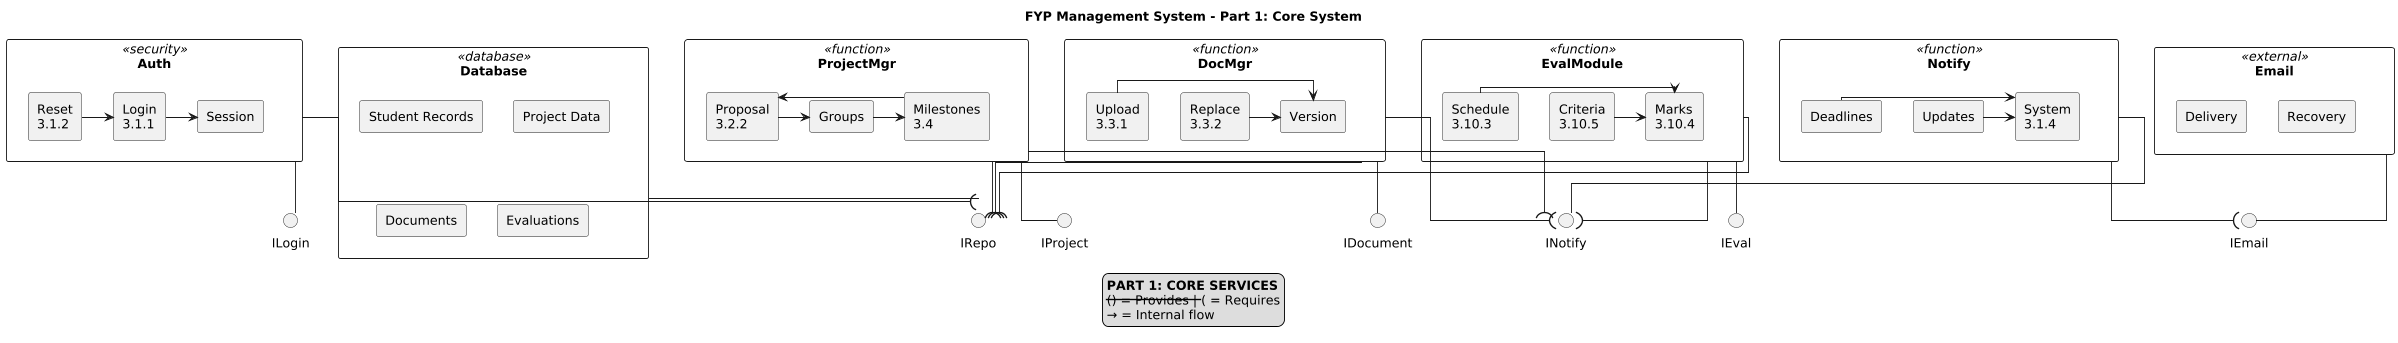

The diagram above was rendered by PlantUML. Its source (embedded in the PNG):
@startuml
!define ICONURL https://raw.githubusercontent.com/tupadr3/plantuml-icon-font-sprites/v2.4.0
skinparam componentStyle rectangle
skinparam linetype ortho
scale 0.9

title "FYP Management System - Part 1: Core System"

' ======================
' INTERFACES
' ======================
interface "ILogin" as ILogin
interface "IRepo" as IRepo
interface "IProject" as IProjMgmt
interface "IDocument" as IDocHand
interface "IEval" as IEvaluation
interface "INotify" as INotify
interface "IEmail" as IEmail

' ======================
' TOP ROW - DATABASE & AUTH
' ======================
component "Database" <<database>> as DB {
    [Student Records] as DB_S
    [Project Data] as DB_P
    [Documents] as DB_D
    [Evaluations] as DB_E
}
DB --() IRepo

component "Auth" <<security>> as AUTH {
    [Login\n3.1.1] as AUTH_L
    [Reset\n3.1.2] as AUTH_R
    [Session] as AUTH_S
    
    AUTH_L -> AUTH_S
    AUTH_R -> AUTH_L
}
AUTH --() ILogin
AUTH --( IRepo

' ======================
' MIDDLE ROW - FUNCTIONAL MODULES
' ======================
component "ProjectMgr" <<function>> as PROJ {
    [Proposal\n3.2.2] as PROJ_P
    [Groups] as PROJ_G
    [Milestones\n3.4] as PROJ_M
    
    PROJ_P -> PROJ_G
    PROJ_G -> PROJ_M
    PROJ_M -> PROJ_P
}
PROJ --() IProjMgmt
PROJ --( IRepo
PROJ --( INotify

component "DocMgr" <<function>> as DOC {
    [Upload\n3.3.1] as DOC_U
    [Replace\n3.3.2] as DOC_R
    [Version] as DOC_V
    
    DOC_U -> DOC_V
    DOC_R -> DOC_V
}
DOC --() IDocHand
DOC --( IRepo
DOC --( INotify

' ======================
' BOTTOM ROW - EVAL & NOTIFICATION
' ======================
component "EvalModule" <<function>> as EVAL {
    [Marks\n3.10.4] as EVAL_M
    [Criteria\n3.10.5] as EVAL_C
    [Schedule\n3.10.3] as EVAL_S
    
    EVAL_S -> EVAL_M
    EVAL_C -> EVAL_M
}
EVAL --() IEvaluation
EVAL --( IRepo
EVAL --( INotify

component "Notify" <<function>> as NOTIF {
    [System\n3.1.4] as NOTIF_S
    [Deadlines] as NOTIF_D
    [Updates] as NOTIF_U
    
    NOTIF_D -> NOTIF_S
    NOTIF_U -> NOTIF_S
}
NOTIF --() INotify
NOTIF --( IEmail

component "Email" <<external>> as EMAIL {
    [Delivery] as EMAIL_D
    [Recovery] as EMAIL_R
}
EMAIL --() IEmail

' ======================
' LAYOUT HINTS
' ======================
DB -[hidden]right- AUTH
PROJ -[hidden]right- DOC
EVAL -[hidden]right- NOTIF
NOTIF -[hidden]right- EMAIL

legend bottom
<b>PART 1: CORE SERVICES</b>
--() = Provides | --( = Requires
→ = Internal flow
endlegend
@enduml